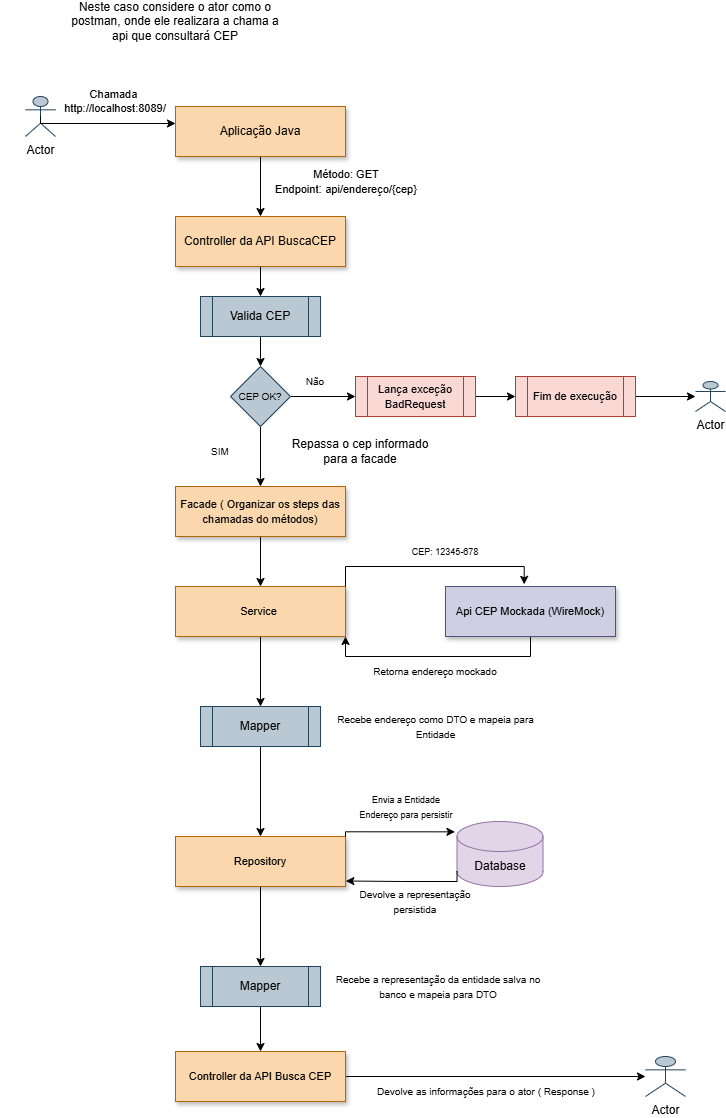

The diagram above was exported from draw.io. Its source (the exported page's mxGraphModel, read from the mxfile embedded in the PNG):
<mxGraphModel dx="733" dy="393" grid="1" gridSize="10" guides="1" tooltips="1" connect="1" arrows="1" fold="1" page="1" pageScale="1" pageWidth="827" pageHeight="1169" math="0" shadow="0">
  <root>
    <mxCell id="0" />
    <mxCell id="1" parent="0" />
    <mxCell id="Ihxuk8Aro-9lfk23zPcp-2" value="Actor" style="shape=umlActor;verticalLabelPosition=bottom;verticalAlign=top;html=1;outlineConnect=0;fillColor=#bac8d3;strokeColor=#23445d;" vertex="1" parent="1">
      <mxGeometry x="40" y="130" width="30" height="40" as="geometry" />
    </mxCell>
    <mxCell id="Ihxuk8Aro-9lfk23zPcp-4" value="Neste caso considere o ator como o postman, onde ele realizara a chama a api que consultará CEP" style="text;html=1;align=center;verticalAlign=middle;whiteSpace=wrap;rounded=0;" vertex="1" parent="1">
      <mxGeometry x="80" y="40" width="220" height="30" as="geometry" />
    </mxCell>
    <mxCell id="Ihxuk8Aro-9lfk23zPcp-18" style="edgeStyle=orthogonalEdgeStyle;rounded=0;orthogonalLoop=1;jettySize=auto;html=1;exitX=0.5;exitY=1;exitDx=0;exitDy=0;entryX=0.5;entryY=0;entryDx=0;entryDy=0;" edge="1" parent="1" source="Ihxuk8Aro-9lfk23zPcp-6" target="Ihxuk8Aro-9lfk23zPcp-15">
      <mxGeometry relative="1" as="geometry" />
    </mxCell>
    <mxCell id="Ihxuk8Aro-9lfk23zPcp-6" value="Aplicação Java" style="rounded=0;whiteSpace=wrap;html=1;fillColor=#fad7ac;strokeColor=#b46504;shadow=1;" vertex="1" parent="1">
      <mxGeometry x="190" y="140" width="170" height="50" as="geometry" />
    </mxCell>
    <mxCell id="Ihxuk8Aro-9lfk23zPcp-11" style="edgeStyle=orthogonalEdgeStyle;rounded=0;orthogonalLoop=1;jettySize=auto;html=1;exitX=0.5;exitY=0.5;exitDx=0;exitDy=0;exitPerimeter=0;" edge="1" parent="1" source="Ihxuk8Aro-9lfk23zPcp-2">
      <mxGeometry relative="1" as="geometry">
        <mxPoint x="190" y="157" as="targetPoint" />
        <Array as="points">
          <mxPoint x="55" y="157" />
        </Array>
      </mxGeometry>
    </mxCell>
    <mxCell id="Ihxuk8Aro-9lfk23zPcp-31" style="edgeStyle=orthogonalEdgeStyle;rounded=0;orthogonalLoop=1;jettySize=auto;html=1;exitX=0.5;exitY=1;exitDx=0;exitDy=0;entryX=0.5;entryY=0;entryDx=0;entryDy=0;" edge="1" parent="1" source="Ihxuk8Aro-9lfk23zPcp-15" target="Ihxuk8Aro-9lfk23zPcp-30">
      <mxGeometry relative="1" as="geometry" />
    </mxCell>
    <mxCell id="Ihxuk8Aro-9lfk23zPcp-15" value="Controller da API BuscaCEP" style="rounded=0;whiteSpace=wrap;html=1;fillColor=#fad7ac;strokeColor=#b46504;shadow=1;" vertex="1" parent="1">
      <mxGeometry x="190" y="250" width="170" height="50" as="geometry" />
    </mxCell>
    <mxCell id="Ihxuk8Aro-9lfk23zPcp-16" value="Chamada&amp;nbsp;&lt;br style=&quot;font-size: 11px;&quot;&gt;http://localhost:8089/" style="text;html=1;align=center;verticalAlign=middle;whiteSpace=wrap;rounded=0;fontSize=11;" vertex="1" parent="1">
      <mxGeometry x="15" y="120" width="230" height="30" as="geometry" />
    </mxCell>
    <mxCell id="Ihxuk8Aro-9lfk23zPcp-20" value="&lt;font style=&quot;font-size: 11px;&quot;&gt;Método: GET&lt;br&gt;&lt;/font&gt;&lt;font style=&quot;font-size: 11px;&quot;&gt;Endpoint&lt;/font&gt;:&amp;nbsp;&lt;span style=&quot;font-size: 11px;&quot;&gt;api/endereço/{cep}&lt;/span&gt;" style="text;html=1;align=center;verticalAlign=middle;whiteSpace=wrap;rounded=0;" vertex="1" parent="1">
      <mxGeometry x="246" y="200" width="230" height="30" as="geometry" />
    </mxCell>
    <mxCell id="Ihxuk8Aro-9lfk23zPcp-28" style="edgeStyle=orthogonalEdgeStyle;rounded=0;orthogonalLoop=1;jettySize=auto;html=1;exitX=0.5;exitY=1;exitDx=0;exitDy=0;entryX=0.5;entryY=0;entryDx=0;entryDy=0;" edge="1" parent="1" source="Ihxuk8Aro-9lfk23zPcp-22" target="Ihxuk8Aro-9lfk23zPcp-25">
      <mxGeometry relative="1" as="geometry" />
    </mxCell>
    <mxCell id="Ihxuk8Aro-9lfk23zPcp-22" value="&lt;font style=&quot;font-size: 11px;&quot;&gt;Facade ( Organizar os steps das chamadas do métodos)&lt;/font&gt;" style="rounded=0;whiteSpace=wrap;html=1;fillColor=#fad7ac;strokeColor=#b46504;shadow=1;" vertex="1" parent="1">
      <mxGeometry x="190" y="520" width="170" height="50" as="geometry" />
    </mxCell>
    <mxCell id="Ihxuk8Aro-9lfk23zPcp-24" value="Repassa o cep informado para a facade" style="text;html=1;align=center;verticalAlign=middle;whiteSpace=wrap;rounded=0;" vertex="1" parent="1">
      <mxGeometry x="300" y="470" width="150" height="30" as="geometry" />
    </mxCell>
    <mxCell id="Ihxuk8Aro-9lfk23zPcp-47" style="edgeStyle=orthogonalEdgeStyle;rounded=0;orthogonalLoop=1;jettySize=auto;html=1;exitX=0.5;exitY=1;exitDx=0;exitDy=0;" edge="1" parent="1" source="Ihxuk8Aro-9lfk23zPcp-25" target="Ihxuk8Aro-9lfk23zPcp-46">
      <mxGeometry relative="1" as="geometry" />
    </mxCell>
    <mxCell id="Ihxuk8Aro-9lfk23zPcp-25" value="&lt;font style=&quot;font-size: 11px;&quot;&gt;Service&lt;/font&gt;&lt;span style=&quot;font-size: 11px; background-color: initial;&quot;&gt;&amp;nbsp;&lt;/span&gt;" style="rounded=0;whiteSpace=wrap;html=1;fillColor=#fad7ac;strokeColor=#b46504;shadow=1;" vertex="1" parent="1">
      <mxGeometry x="190" y="620" width="170" height="50" as="geometry" />
    </mxCell>
    <mxCell id="Ihxuk8Aro-9lfk23zPcp-68" style="edgeStyle=orthogonalEdgeStyle;rounded=0;orthogonalLoop=1;jettySize=auto;html=1;exitX=0.5;exitY=1;exitDx=0;exitDy=0;entryX=1;entryY=1;entryDx=0;entryDy=0;" edge="1" parent="1" source="Ihxuk8Aro-9lfk23zPcp-26" target="Ihxuk8Aro-9lfk23zPcp-25">
      <mxGeometry relative="1" as="geometry" />
    </mxCell>
    <mxCell id="Ihxuk8Aro-9lfk23zPcp-26" value="&lt;span style=&quot;font-size: 11px;&quot;&gt;Api CEP Mockada (WireMock)&lt;/span&gt;" style="rounded=0;whiteSpace=wrap;html=1;fillColor=#d0cee2;strokeColor=#56517e;shadow=1;" vertex="1" parent="1">
      <mxGeometry x="460" y="620" width="170" height="50" as="geometry" />
    </mxCell>
    <mxCell id="Ihxuk8Aro-9lfk23zPcp-33" style="edgeStyle=orthogonalEdgeStyle;rounded=0;orthogonalLoop=1;jettySize=auto;html=1;exitX=0.5;exitY=1;exitDx=0;exitDy=0;entryX=0.5;entryY=0;entryDx=0;entryDy=0;" edge="1" parent="1" source="Ihxuk8Aro-9lfk23zPcp-30" target="Ihxuk8Aro-9lfk23zPcp-32">
      <mxGeometry relative="1" as="geometry" />
    </mxCell>
    <mxCell id="Ihxuk8Aro-9lfk23zPcp-30" value="Valida CEP" style="shape=process;whiteSpace=wrap;html=1;backgroundOutline=1;fillColor=#bac8d3;strokeColor=#23445d;" vertex="1" parent="1">
      <mxGeometry x="215" y="330" width="120" height="40" as="geometry" />
    </mxCell>
    <mxCell id="Ihxuk8Aro-9lfk23zPcp-35" style="edgeStyle=orthogonalEdgeStyle;rounded=0;orthogonalLoop=1;jettySize=auto;html=1;exitX=0.5;exitY=1;exitDx=0;exitDy=0;entryX=0.5;entryY=0;entryDx=0;entryDy=0;" edge="1" parent="1" source="Ihxuk8Aro-9lfk23zPcp-32" target="Ihxuk8Aro-9lfk23zPcp-22">
      <mxGeometry relative="1" as="geometry" />
    </mxCell>
    <mxCell id="Ihxuk8Aro-9lfk23zPcp-38" style="edgeStyle=orthogonalEdgeStyle;rounded=0;orthogonalLoop=1;jettySize=auto;html=1;exitX=1;exitY=0.5;exitDx=0;exitDy=0;entryX=0;entryY=0.5;entryDx=0;entryDy=0;" edge="1" parent="1" source="Ihxuk8Aro-9lfk23zPcp-32" target="Ihxuk8Aro-9lfk23zPcp-37">
      <mxGeometry relative="1" as="geometry" />
    </mxCell>
    <mxCell id="Ihxuk8Aro-9lfk23zPcp-32" value="&lt;font style=&quot;font-size: 10px;&quot;&gt;CEP OK?&lt;/font&gt;" style="rhombus;whiteSpace=wrap;html=1;fillColor=#bac8d3;strokeColor=#23445d;" vertex="1" parent="1">
      <mxGeometry x="245" y="400" width="60" height="60" as="geometry" />
    </mxCell>
    <mxCell id="Ihxuk8Aro-9lfk23zPcp-36" value="&lt;font style=&quot;font-size: 10px;&quot;&gt;SIM&lt;/font&gt;" style="text;html=1;align=center;verticalAlign=middle;whiteSpace=wrap;rounded=0;" vertex="1" parent="1">
      <mxGeometry x="205" y="470" width="60" height="30" as="geometry" />
    </mxCell>
    <mxCell id="Ihxuk8Aro-9lfk23zPcp-40" style="edgeStyle=orthogonalEdgeStyle;rounded=0;orthogonalLoop=1;jettySize=auto;html=1;exitX=1;exitY=0.5;exitDx=0;exitDy=0;" edge="1" parent="1" source="Ihxuk8Aro-9lfk23zPcp-37" target="Ihxuk8Aro-9lfk23zPcp-39">
      <mxGeometry relative="1" as="geometry" />
    </mxCell>
    <mxCell id="Ihxuk8Aro-9lfk23zPcp-37" value="&lt;font style=&quot;font-size: 11px;&quot;&gt;Lança exceção BadRequest&lt;/font&gt;" style="shape=process;whiteSpace=wrap;html=1;backgroundOutline=1;fillColor=#fad9d5;strokeColor=#ae4132;" vertex="1" parent="1">
      <mxGeometry x="370" y="410" width="120" height="40" as="geometry" />
    </mxCell>
    <mxCell id="Ihxuk8Aro-9lfk23zPcp-42" style="edgeStyle=orthogonalEdgeStyle;rounded=0;orthogonalLoop=1;jettySize=auto;html=1;exitX=1;exitY=0.5;exitDx=0;exitDy=0;" edge="1" parent="1" source="Ihxuk8Aro-9lfk23zPcp-39" target="Ihxuk8Aro-9lfk23zPcp-41">
      <mxGeometry relative="1" as="geometry" />
    </mxCell>
    <mxCell id="Ihxuk8Aro-9lfk23zPcp-39" value="&lt;font style=&quot;font-size: 11px;&quot;&gt;Fim de execução&lt;/font&gt;" style="shape=process;whiteSpace=wrap;html=1;backgroundOutline=1;fillColor=#fad9d5;strokeColor=#ae4132;" vertex="1" parent="1">
      <mxGeometry x="530" y="410" width="120" height="40" as="geometry" />
    </mxCell>
    <mxCell id="Ihxuk8Aro-9lfk23zPcp-41" value="Actor" style="shape=umlActor;verticalLabelPosition=bottom;verticalAlign=top;html=1;outlineConnect=0;fillColor=#bac8d3;strokeColor=#23445d;" vertex="1" parent="1">
      <mxGeometry x="710" y="415" width="30" height="30" as="geometry" />
    </mxCell>
    <mxCell id="Ihxuk8Aro-9lfk23zPcp-55" style="edgeStyle=orthogonalEdgeStyle;rounded=0;orthogonalLoop=1;jettySize=auto;html=1;exitX=0.5;exitY=1;exitDx=0;exitDy=0;entryX=0.5;entryY=0;entryDx=0;entryDy=0;" edge="1" parent="1" source="Ihxuk8Aro-9lfk23zPcp-43" target="Ihxuk8Aro-9lfk23zPcp-54">
      <mxGeometry relative="1" as="geometry" />
    </mxCell>
    <mxCell id="Ihxuk8Aro-9lfk23zPcp-43" value="&lt;span style=&quot;font-size: 11px;&quot;&gt;Repository&lt;/span&gt;" style="rounded=0;whiteSpace=wrap;html=1;fillColor=#fad7ac;strokeColor=#b46504;shadow=1;" vertex="1" parent="1">
      <mxGeometry x="190" y="870" width="170" height="50" as="geometry" />
    </mxCell>
    <mxCell id="Ihxuk8Aro-9lfk23zPcp-44" value="&lt;font style=&quot;font-size: 9px;&quot;&gt;CEP: 12345-678&lt;/font&gt;" style="text;html=1;align=center;verticalAlign=middle;whiteSpace=wrap;rounded=0;" vertex="1" parent="1">
      <mxGeometry x="420" y="570" width="80" height="30" as="geometry" />
    </mxCell>
    <mxCell id="Ihxuk8Aro-9lfk23zPcp-45" value="&lt;font style=&quot;font-size: 10px;&quot;&gt;Retorna endereço mockado&lt;/font&gt;" style="text;html=1;align=center;verticalAlign=middle;whiteSpace=wrap;rounded=0;" vertex="1" parent="1">
      <mxGeometry x="360" y="690" width="180" height="30" as="geometry" />
    </mxCell>
    <mxCell id="Ihxuk8Aro-9lfk23zPcp-49" style="edgeStyle=orthogonalEdgeStyle;rounded=0;orthogonalLoop=1;jettySize=auto;html=1;exitX=0.5;exitY=1;exitDx=0;exitDy=0;entryX=0.5;entryY=0;entryDx=0;entryDy=0;" edge="1" parent="1" source="Ihxuk8Aro-9lfk23zPcp-46" target="Ihxuk8Aro-9lfk23zPcp-43">
      <mxGeometry relative="1" as="geometry" />
    </mxCell>
    <mxCell id="Ihxuk8Aro-9lfk23zPcp-46" value="Mapper" style="shape=process;whiteSpace=wrap;html=1;backgroundOutline=1;fillColor=#bac8d3;strokeColor=#23445d;" vertex="1" parent="1">
      <mxGeometry x="215" y="740" width="120" height="40" as="geometry" />
    </mxCell>
    <mxCell id="Ihxuk8Aro-9lfk23zPcp-48" value="&lt;font style=&quot;font-size: 10px;&quot;&gt;Recebe endereço como DTO e mapeia para Entidade&lt;/font&gt;" style="text;html=1;align=center;verticalAlign=middle;whiteSpace=wrap;rounded=0;" vertex="1" parent="1">
      <mxGeometry x="342.5" y="745" width="215" height="30" as="geometry" />
    </mxCell>
    <mxCell id="Ihxuk8Aro-9lfk23zPcp-50" value="Database" style="shape=cylinder3;whiteSpace=wrap;html=1;boundedLbl=1;backgroundOutline=1;size=15;fillColor=#e1d5e7;strokeColor=#9673a6;" vertex="1" parent="1">
      <mxGeometry x="471.5" y="855" width="86" height="65" as="geometry" />
    </mxCell>
    <mxCell id="Ihxuk8Aro-9lfk23zPcp-58" style="edgeStyle=orthogonalEdgeStyle;rounded=0;orthogonalLoop=1;jettySize=auto;html=1;exitX=1;exitY=0.5;exitDx=0;exitDy=0;" edge="1" parent="1" source="Ihxuk8Aro-9lfk23zPcp-52" target="Ihxuk8Aro-9lfk23zPcp-57">
      <mxGeometry relative="1" as="geometry" />
    </mxCell>
    <mxCell id="Ihxuk8Aro-9lfk23zPcp-52" value="&lt;span style=&quot;font-size: 11px;&quot;&gt;Controller da API Busca CEP&lt;/span&gt;" style="rounded=0;whiteSpace=wrap;html=1;fillColor=#fad7ac;strokeColor=#b46504;shadow=1;" vertex="1" parent="1">
      <mxGeometry x="190" y="1085" width="170" height="50" as="geometry" />
    </mxCell>
    <mxCell id="Ihxuk8Aro-9lfk23zPcp-53" style="edgeStyle=orthogonalEdgeStyle;rounded=0;orthogonalLoop=1;jettySize=auto;html=1;exitX=0.5;exitY=1;exitDx=0;exitDy=0;entryX=0.5;entryY=0;entryDx=0;entryDy=0;" edge="1" parent="1" source="Ihxuk8Aro-9lfk23zPcp-54" target="Ihxuk8Aro-9lfk23zPcp-52">
      <mxGeometry relative="1" as="geometry" />
    </mxCell>
    <mxCell id="Ihxuk8Aro-9lfk23zPcp-54" value="Mapper" style="shape=process;whiteSpace=wrap;html=1;backgroundOutline=1;fillColor=#bac8d3;strokeColor=#23445d;" vertex="1" parent="1">
      <mxGeometry x="215" y="1000" width="120" height="40" as="geometry" />
    </mxCell>
    <mxCell id="Ihxuk8Aro-9lfk23zPcp-56" value="&lt;font style=&quot;font-size: 10px;&quot;&gt;Recebe a representação da entidade salva no banco e mapeia para DTO&lt;/font&gt;" style="text;html=1;align=center;verticalAlign=middle;whiteSpace=wrap;rounded=0;" vertex="1" parent="1">
      <mxGeometry x="342.5" y="1005" width="220" height="30" as="geometry" />
    </mxCell>
    <mxCell id="Ihxuk8Aro-9lfk23zPcp-57" value="Actor" style="shape=umlActor;verticalLabelPosition=bottom;verticalAlign=top;html=1;outlineConnect=0;fillColor=#bac8d3;strokeColor=#23445d;" vertex="1" parent="1">
      <mxGeometry x="660" y="1090" width="40" height="40" as="geometry" />
    </mxCell>
    <mxCell id="Ihxuk8Aro-9lfk23zPcp-59" value="&lt;font style=&quot;font-size: 10px;&quot;&gt;Devolve as informações para o ator ( Response )&lt;/font&gt;" style="text;html=1;align=center;verticalAlign=middle;whiteSpace=wrap;rounded=0;" vertex="1" parent="1">
      <mxGeometry x="366" y="1110" width="270" height="30" as="geometry" />
    </mxCell>
    <mxCell id="Ihxuk8Aro-9lfk23zPcp-63" value="&lt;font style=&quot;font-size: 10px;&quot;&gt;Não&lt;/font&gt;" style="text;html=1;align=center;verticalAlign=middle;whiteSpace=wrap;rounded=0;" vertex="1" parent="1">
      <mxGeometry x="300" y="400" width="60" height="30" as="geometry" />
    </mxCell>
    <mxCell id="Ihxuk8Aro-9lfk23zPcp-67" style="edgeStyle=orthogonalEdgeStyle;rounded=0;orthogonalLoop=1;jettySize=auto;html=1;exitX=1;exitY=0;exitDx=0;exitDy=0;entryX=0.463;entryY=-0.043;entryDx=0;entryDy=0;entryPerimeter=0;" edge="1" parent="1" source="Ihxuk8Aro-9lfk23zPcp-25" target="Ihxuk8Aro-9lfk23zPcp-26">
      <mxGeometry relative="1" as="geometry">
        <Array as="points">
          <mxPoint x="360" y="600" />
          <mxPoint x="539" y="600" />
        </Array>
      </mxGeometry>
    </mxCell>
    <mxCell id="Ihxuk8Aro-9lfk23zPcp-69" style="edgeStyle=orthogonalEdgeStyle;rounded=0;orthogonalLoop=1;jettySize=auto;html=1;exitX=1;exitY=0;exitDx=0;exitDy=0;entryX=-0.023;entryY=0.159;entryDx=0;entryDy=0;entryPerimeter=0;" edge="1" parent="1" source="Ihxuk8Aro-9lfk23zPcp-43" target="Ihxuk8Aro-9lfk23zPcp-50">
      <mxGeometry relative="1" as="geometry">
        <Array as="points">
          <mxPoint x="360" y="865" />
        </Array>
      </mxGeometry>
    </mxCell>
    <mxCell id="Ihxuk8Aro-9lfk23zPcp-70" value="&lt;font style=&quot;font-size: 9px;&quot;&gt;Envia a Entidade Endereço para persistir&lt;/font&gt;" style="text;html=1;align=center;verticalAlign=middle;whiteSpace=wrap;rounded=0;" vertex="1" parent="1">
      <mxGeometry x="366" y="825" width="110" height="30" as="geometry" />
    </mxCell>
    <mxCell id="Ihxuk8Aro-9lfk23zPcp-71" style="edgeStyle=orthogonalEdgeStyle;rounded=0;orthogonalLoop=1;jettySize=auto;html=1;exitX=0;exitY=1;exitDx=0;exitDy=-15;exitPerimeter=0;entryX=1.002;entryY=0.89;entryDx=0;entryDy=0;entryPerimeter=0;" edge="1" parent="1" source="Ihxuk8Aro-9lfk23zPcp-50" target="Ihxuk8Aro-9lfk23zPcp-43">
      <mxGeometry relative="1" as="geometry">
        <Array as="points">
          <mxPoint x="472" y="915" />
          <mxPoint x="416" y="915" />
        </Array>
      </mxGeometry>
    </mxCell>
    <mxCell id="Ihxuk8Aro-9lfk23zPcp-72" value="&lt;font style=&quot;font-size: 10px;&quot;&gt;Devolve a representação persistida&lt;/font&gt;" style="text;html=1;align=center;verticalAlign=middle;whiteSpace=wrap;rounded=0;" vertex="1" parent="1">
      <mxGeometry x="370" y="920" width="120" height="30" as="geometry" />
    </mxCell>
  </root>
</mxGraphModel>